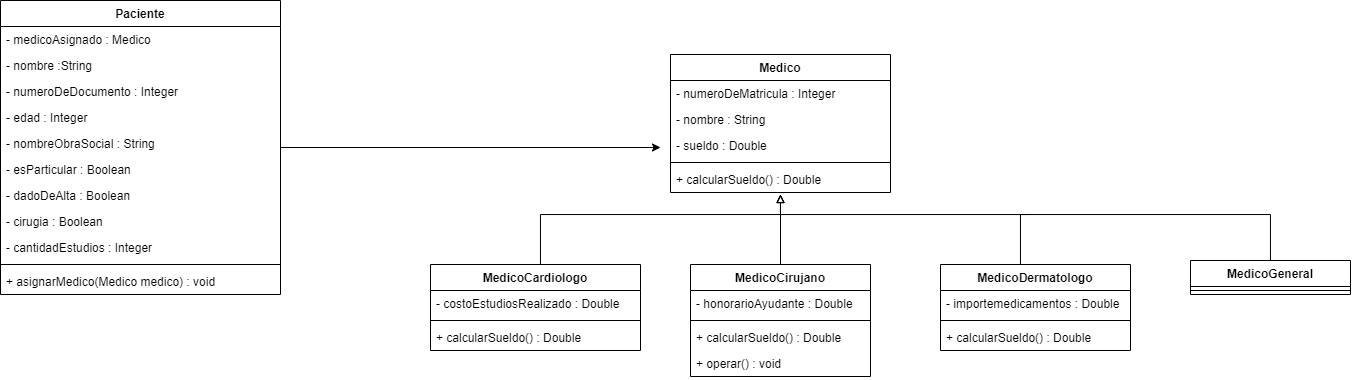

The diagram above was exported from draw.io. Its source (the exported page's mxGraphModel, read from the mxfile embedded in the PNG):
<mxGraphModel dx="1631" dy="443" grid="1" gridSize="10" guides="1" tooltips="1" connect="1" arrows="1" fold="1" page="1" pageScale="1" pageWidth="850" pageHeight="1100" math="0" shadow="0">
  <root>
    <mxCell id="0" />
    <mxCell id="1" parent="0" />
    <mxCell id="UIiUEuJiv3LCC5oQTfbv-1" value="Medico" style="swimlane;fontStyle=1;align=center;verticalAlign=top;childLayout=stackLayout;horizontal=1;startSize=26;horizontalStack=0;resizeParent=1;resizeParentMax=0;resizeLast=0;collapsible=1;marginBottom=0;" vertex="1" parent="1">
      <mxGeometry x="350" y="230" width="220" height="138" as="geometry" />
    </mxCell>
    <mxCell id="UIiUEuJiv3LCC5oQTfbv-2" value="- numeroDeMatricula : Integer" style="text;strokeColor=none;fillColor=none;align=left;verticalAlign=top;spacingLeft=4;spacingRight=4;overflow=hidden;rotatable=0;points=[[0,0.5],[1,0.5]];portConstraint=eastwest;" vertex="1" parent="UIiUEuJiv3LCC5oQTfbv-1">
      <mxGeometry y="26" width="220" height="26" as="geometry" />
    </mxCell>
    <mxCell id="UIiUEuJiv3LCC5oQTfbv-5" value="- nombre : String" style="text;strokeColor=none;fillColor=none;align=left;verticalAlign=top;spacingLeft=4;spacingRight=4;overflow=hidden;rotatable=0;points=[[0,0.5],[1,0.5]];portConstraint=eastwest;" vertex="1" parent="UIiUEuJiv3LCC5oQTfbv-1">
      <mxGeometry y="52" width="220" height="26" as="geometry" />
    </mxCell>
    <mxCell id="UIiUEuJiv3LCC5oQTfbv-7" value="- sueldo : Double" style="text;strokeColor=none;fillColor=none;align=left;verticalAlign=top;spacingLeft=4;spacingRight=4;overflow=hidden;rotatable=0;points=[[0,0.5],[1,0.5]];portConstraint=eastwest;" vertex="1" parent="UIiUEuJiv3LCC5oQTfbv-1">
      <mxGeometry y="78" width="220" height="26" as="geometry" />
    </mxCell>
    <mxCell id="UIiUEuJiv3LCC5oQTfbv-3" value="" style="line;strokeWidth=1;fillColor=none;align=left;verticalAlign=middle;spacingTop=-1;spacingLeft=3;spacingRight=3;rotatable=0;labelPosition=right;points=[];portConstraint=eastwest;" vertex="1" parent="UIiUEuJiv3LCC5oQTfbv-1">
      <mxGeometry y="104" width="220" height="8" as="geometry" />
    </mxCell>
    <mxCell id="UIiUEuJiv3LCC5oQTfbv-4" value="+ calcularSueldo() : Double" style="text;strokeColor=none;fillColor=none;align=left;verticalAlign=top;spacingLeft=4;spacingRight=4;overflow=hidden;rotatable=0;points=[[0,0.5],[1,0.5]];portConstraint=eastwest;" vertex="1" parent="UIiUEuJiv3LCC5oQTfbv-1">
      <mxGeometry y="112" width="220" height="26" as="geometry" />
    </mxCell>
    <mxCell id="UIiUEuJiv3LCC5oQTfbv-24" style="edgeStyle=orthogonalEdgeStyle;rounded=0;orthogonalLoop=1;jettySize=auto;html=1;endArrow=block;endFill=0;" edge="1" parent="1" source="UIiUEuJiv3LCC5oQTfbv-10">
      <mxGeometry relative="1" as="geometry">
        <mxPoint x="460" y="370" as="targetPoint" />
        <Array as="points">
          <mxPoint x="220" y="390" />
          <mxPoint x="460" y="390" />
        </Array>
      </mxGeometry>
    </mxCell>
    <mxCell id="UIiUEuJiv3LCC5oQTfbv-10" value="MedicoCardiologo" style="swimlane;fontStyle=1;align=center;verticalAlign=top;childLayout=stackLayout;horizontal=1;startSize=26;horizontalStack=0;resizeParent=1;resizeParentMax=0;resizeLast=0;collapsible=1;marginBottom=0;" vertex="1" parent="1">
      <mxGeometry x="110" y="440" width="210" height="86" as="geometry" />
    </mxCell>
    <mxCell id="UIiUEuJiv3LCC5oQTfbv-11" value="- costoEstudiosRealizado : Double" style="text;strokeColor=none;fillColor=none;align=left;verticalAlign=top;spacingLeft=4;spacingRight=4;overflow=hidden;rotatable=0;points=[[0,0.5],[1,0.5]];portConstraint=eastwest;" vertex="1" parent="UIiUEuJiv3LCC5oQTfbv-10">
      <mxGeometry y="26" width="210" height="26" as="geometry" />
    </mxCell>
    <mxCell id="UIiUEuJiv3LCC5oQTfbv-12" value="" style="line;strokeWidth=1;fillColor=none;align=left;verticalAlign=middle;spacingTop=-1;spacingLeft=3;spacingRight=3;rotatable=0;labelPosition=right;points=[];portConstraint=eastwest;" vertex="1" parent="UIiUEuJiv3LCC5oQTfbv-10">
      <mxGeometry y="52" width="210" height="8" as="geometry" />
    </mxCell>
    <mxCell id="UIiUEuJiv3LCC5oQTfbv-60" value="+ calcularSueldo() : Double" style="text;strokeColor=none;fillColor=none;align=left;verticalAlign=top;spacingLeft=4;spacingRight=4;overflow=hidden;rotatable=0;points=[[0,0.5],[1,0.5]];portConstraint=eastwest;" vertex="1" parent="UIiUEuJiv3LCC5oQTfbv-10">
      <mxGeometry y="60" width="210" height="26" as="geometry" />
    </mxCell>
    <mxCell id="UIiUEuJiv3LCC5oQTfbv-23" style="edgeStyle=orthogonalEdgeStyle;rounded=0;orthogonalLoop=1;jettySize=auto;html=1;endArrow=block;endFill=0;" edge="1" parent="1" source="UIiUEuJiv3LCC5oQTfbv-14">
      <mxGeometry relative="1" as="geometry">
        <mxPoint x="460" y="370" as="targetPoint" />
      </mxGeometry>
    </mxCell>
    <mxCell id="UIiUEuJiv3LCC5oQTfbv-14" value="MedicoCirujano" style="swimlane;fontStyle=1;align=center;verticalAlign=top;childLayout=stackLayout;horizontal=1;startSize=26;horizontalStack=0;resizeParent=1;resizeParentMax=0;resizeLast=0;collapsible=1;marginBottom=0;" vertex="1" parent="1">
      <mxGeometry x="370" y="440" width="180" height="112" as="geometry" />
    </mxCell>
    <mxCell id="UIiUEuJiv3LCC5oQTfbv-15" value="- honorarioAyudante : Double" style="text;strokeColor=none;fillColor=none;align=left;verticalAlign=top;spacingLeft=4;spacingRight=4;overflow=hidden;rotatable=0;points=[[0,0.5],[1,0.5]];portConstraint=eastwest;" vertex="1" parent="UIiUEuJiv3LCC5oQTfbv-14">
      <mxGeometry y="26" width="180" height="26" as="geometry" />
    </mxCell>
    <mxCell id="UIiUEuJiv3LCC5oQTfbv-16" value="" style="line;strokeWidth=1;fillColor=none;align=left;verticalAlign=middle;spacingTop=-1;spacingLeft=3;spacingRight=3;rotatable=0;labelPosition=right;points=[];portConstraint=eastwest;" vertex="1" parent="UIiUEuJiv3LCC5oQTfbv-14">
      <mxGeometry y="52" width="180" height="8" as="geometry" />
    </mxCell>
    <mxCell id="UIiUEuJiv3LCC5oQTfbv-17" value="+ calcularSueldo() : Double" style="text;strokeColor=none;fillColor=none;align=left;verticalAlign=top;spacingLeft=4;spacingRight=4;overflow=hidden;rotatable=0;points=[[0,0.5],[1,0.5]];portConstraint=eastwest;" vertex="1" parent="UIiUEuJiv3LCC5oQTfbv-14">
      <mxGeometry y="60" width="180" height="26" as="geometry" />
    </mxCell>
    <mxCell id="UIiUEuJiv3LCC5oQTfbv-62" value="+ operar() : void" style="text;strokeColor=none;fillColor=none;align=left;verticalAlign=top;spacingLeft=4;spacingRight=4;overflow=hidden;rotatable=0;points=[[0,0.5],[1,0.5]];portConstraint=eastwest;" vertex="1" parent="UIiUEuJiv3LCC5oQTfbv-14">
      <mxGeometry y="86" width="180" height="26" as="geometry" />
    </mxCell>
    <mxCell id="UIiUEuJiv3LCC5oQTfbv-25" style="edgeStyle=orthogonalEdgeStyle;rounded=0;orthogonalLoop=1;jettySize=auto;html=1;endArrow=block;endFill=0;" edge="1" parent="1" source="UIiUEuJiv3LCC5oQTfbv-18">
      <mxGeometry relative="1" as="geometry">
        <mxPoint x="460" y="370" as="targetPoint" />
        <Array as="points">
          <mxPoint x="700" y="390" />
          <mxPoint x="460" y="390" />
        </Array>
      </mxGeometry>
    </mxCell>
    <mxCell id="UIiUEuJiv3LCC5oQTfbv-18" value="MedicoDermatologo" style="swimlane;fontStyle=1;align=center;verticalAlign=top;childLayout=stackLayout;horizontal=1;startSize=26;horizontalStack=0;resizeParent=1;resizeParentMax=0;resizeLast=0;collapsible=1;marginBottom=0;" vertex="1" parent="1">
      <mxGeometry x="620" y="440" width="190" height="86" as="geometry" />
    </mxCell>
    <mxCell id="UIiUEuJiv3LCC5oQTfbv-19" value="- importemedicamentos : Double" style="text;strokeColor=none;fillColor=none;align=left;verticalAlign=top;spacingLeft=4;spacingRight=4;overflow=hidden;rotatable=0;points=[[0,0.5],[1,0.5]];portConstraint=eastwest;" vertex="1" parent="UIiUEuJiv3LCC5oQTfbv-18">
      <mxGeometry y="26" width="190" height="26" as="geometry" />
    </mxCell>
    <mxCell id="UIiUEuJiv3LCC5oQTfbv-20" value="" style="line;strokeWidth=1;fillColor=none;align=left;verticalAlign=middle;spacingTop=-1;spacingLeft=3;spacingRight=3;rotatable=0;labelPosition=right;points=[];portConstraint=eastwest;" vertex="1" parent="UIiUEuJiv3LCC5oQTfbv-18">
      <mxGeometry y="52" width="190" height="8" as="geometry" />
    </mxCell>
    <mxCell id="UIiUEuJiv3LCC5oQTfbv-21" value="+ calcularSueldo() : Double" style="text;strokeColor=none;fillColor=none;align=left;verticalAlign=top;spacingLeft=4;spacingRight=4;overflow=hidden;rotatable=0;points=[[0,0.5],[1,0.5]];portConstraint=eastwest;" vertex="1" parent="UIiUEuJiv3LCC5oQTfbv-18">
      <mxGeometry y="60" width="190" height="26" as="geometry" />
    </mxCell>
    <mxCell id="UIiUEuJiv3LCC5oQTfbv-38" style="edgeStyle=orthogonalEdgeStyle;rounded=0;orthogonalLoop=1;jettySize=auto;html=1;endArrow=none;endFill=0;" edge="1" parent="1" source="UIiUEuJiv3LCC5oQTfbv-34">
      <mxGeometry relative="1" as="geometry">
        <mxPoint x="710" y="390" as="targetPoint" />
        <Array as="points">
          <mxPoint x="950" y="390" />
          <mxPoint x="700" y="390" />
        </Array>
      </mxGeometry>
    </mxCell>
    <mxCell id="UIiUEuJiv3LCC5oQTfbv-34" value="MedicoGeneral" style="swimlane;fontStyle=1;align=center;verticalAlign=top;childLayout=stackLayout;horizontal=1;startSize=26;horizontalStack=0;resizeParent=1;resizeParentMax=0;resizeLast=0;collapsible=1;marginBottom=0;" vertex="1" parent="1">
      <mxGeometry x="870" y="436" width="160" height="34" as="geometry" />
    </mxCell>
    <mxCell id="UIiUEuJiv3LCC5oQTfbv-36" value="" style="line;strokeWidth=1;fillColor=none;align=left;verticalAlign=middle;spacingTop=-1;spacingLeft=3;spacingRight=3;rotatable=0;labelPosition=right;points=[];portConstraint=eastwest;" vertex="1" parent="UIiUEuJiv3LCC5oQTfbv-34">
      <mxGeometry y="26" width="160" height="8" as="geometry" />
    </mxCell>
    <mxCell id="UIiUEuJiv3LCC5oQTfbv-58" style="edgeStyle=orthogonalEdgeStyle;rounded=0;orthogonalLoop=1;jettySize=auto;html=1;endArrow=classic;endFill=1;" edge="1" parent="1" source="UIiUEuJiv3LCC5oQTfbv-39">
      <mxGeometry relative="1" as="geometry">
        <mxPoint x="340" y="323" as="targetPoint" />
      </mxGeometry>
    </mxCell>
    <mxCell id="UIiUEuJiv3LCC5oQTfbv-39" value="Paciente" style="swimlane;fontStyle=1;align=center;verticalAlign=top;childLayout=stackLayout;horizontal=1;startSize=26;horizontalStack=0;resizeParent=1;resizeParentMax=0;resizeLast=0;collapsible=1;marginBottom=0;" vertex="1" parent="1">
      <mxGeometry x="-320" y="176" width="280" height="294" as="geometry" />
    </mxCell>
    <mxCell id="UIiUEuJiv3LCC5oQTfbv-45" value="- medicoAsignado : Medico" style="text;strokeColor=none;fillColor=none;align=left;verticalAlign=top;spacingLeft=4;spacingRight=4;overflow=hidden;rotatable=0;points=[[0,0.5],[1,0.5]];portConstraint=eastwest;" vertex="1" parent="UIiUEuJiv3LCC5oQTfbv-39">
      <mxGeometry y="26" width="280" height="26" as="geometry" />
    </mxCell>
    <mxCell id="UIiUEuJiv3LCC5oQTfbv-57" value="- nombre :String" style="text;strokeColor=none;fillColor=none;align=left;verticalAlign=top;spacingLeft=4;spacingRight=4;overflow=hidden;rotatable=0;points=[[0,0.5],[1,0.5]];portConstraint=eastwest;" vertex="1" parent="UIiUEuJiv3LCC5oQTfbv-39">
      <mxGeometry y="52" width="280" height="26" as="geometry" />
    </mxCell>
    <mxCell id="UIiUEuJiv3LCC5oQTfbv-46" value="- numeroDeDocumento : Integer" style="text;strokeColor=none;fillColor=none;align=left;verticalAlign=top;spacingLeft=4;spacingRight=4;overflow=hidden;rotatable=0;points=[[0,0.5],[1,0.5]];portConstraint=eastwest;" vertex="1" parent="UIiUEuJiv3LCC5oQTfbv-39">
      <mxGeometry y="78" width="280" height="26" as="geometry" />
    </mxCell>
    <mxCell id="UIiUEuJiv3LCC5oQTfbv-44" value="- edad : Integer" style="text;strokeColor=none;fillColor=none;align=left;verticalAlign=top;spacingLeft=4;spacingRight=4;overflow=hidden;rotatable=0;points=[[0,0.5],[1,0.5]];portConstraint=eastwest;" vertex="1" parent="UIiUEuJiv3LCC5oQTfbv-39">
      <mxGeometry y="104" width="280" height="26" as="geometry" />
    </mxCell>
    <mxCell id="UIiUEuJiv3LCC5oQTfbv-43" value="- nombreObraSocial : String" style="text;strokeColor=none;fillColor=none;align=left;verticalAlign=top;spacingLeft=4;spacingRight=4;overflow=hidden;rotatable=0;points=[[0,0.5],[1,0.5]];portConstraint=eastwest;" vertex="1" parent="UIiUEuJiv3LCC5oQTfbv-39">
      <mxGeometry y="130" width="280" height="26" as="geometry" />
    </mxCell>
    <mxCell id="UIiUEuJiv3LCC5oQTfbv-52" value="- esParticular : Boolean" style="text;strokeColor=none;fillColor=none;align=left;verticalAlign=top;spacingLeft=4;spacingRight=4;overflow=hidden;rotatable=0;points=[[0,0.5],[1,0.5]];portConstraint=eastwest;" vertex="1" parent="UIiUEuJiv3LCC5oQTfbv-39">
      <mxGeometry y="156" width="280" height="26" as="geometry" />
    </mxCell>
    <mxCell id="UIiUEuJiv3LCC5oQTfbv-54" value="- dadoDeAlta : Boolean" style="text;strokeColor=none;fillColor=none;align=left;verticalAlign=top;spacingLeft=4;spacingRight=4;overflow=hidden;rotatable=0;points=[[0,0.5],[1,0.5]];portConstraint=eastwest;" vertex="1" parent="UIiUEuJiv3LCC5oQTfbv-39">
      <mxGeometry y="182" width="280" height="26" as="geometry" />
    </mxCell>
    <mxCell id="UIiUEuJiv3LCC5oQTfbv-56" value="- cirugia : Boolean" style="text;strokeColor=none;fillColor=none;align=left;verticalAlign=top;spacingLeft=4;spacingRight=4;overflow=hidden;rotatable=0;points=[[0,0.5],[1,0.5]];portConstraint=eastwest;" vertex="1" parent="UIiUEuJiv3LCC5oQTfbv-39">
      <mxGeometry y="208" width="280" height="26" as="geometry" />
    </mxCell>
    <mxCell id="UIiUEuJiv3LCC5oQTfbv-47" value="- cantidadEstudios : Integer" style="text;strokeColor=none;fillColor=none;align=left;verticalAlign=top;spacingLeft=4;spacingRight=4;overflow=hidden;rotatable=0;points=[[0,0.5],[1,0.5]];portConstraint=eastwest;" vertex="1" parent="UIiUEuJiv3LCC5oQTfbv-39">
      <mxGeometry y="234" width="280" height="26" as="geometry" />
    </mxCell>
    <mxCell id="UIiUEuJiv3LCC5oQTfbv-41" value="" style="line;strokeWidth=1;fillColor=none;align=left;verticalAlign=middle;spacingTop=-1;spacingLeft=3;spacingRight=3;rotatable=0;labelPosition=right;points=[];portConstraint=eastwest;" vertex="1" parent="UIiUEuJiv3LCC5oQTfbv-39">
      <mxGeometry y="260" width="280" height="8" as="geometry" />
    </mxCell>
    <mxCell id="UIiUEuJiv3LCC5oQTfbv-42" value="+ asignarMedico(Medico medico) : void" style="text;strokeColor=none;fillColor=none;align=left;verticalAlign=top;spacingLeft=4;spacingRight=4;overflow=hidden;rotatable=0;points=[[0,0.5],[1,0.5]];portConstraint=eastwest;" vertex="1" parent="UIiUEuJiv3LCC5oQTfbv-39">
      <mxGeometry y="268" width="280" height="26" as="geometry" />
    </mxCell>
  </root>
</mxGraphModel>